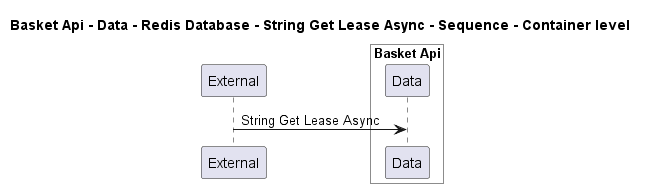

The diagram above was rendered by PlantUML. Its source (embedded in the PNG):
@startuml
!pragma layout smetana

title Basket Api - Data - Redis Database - String Get Lease Async - Sequence - Container level

participant "External" as C4InterFlow.SoftwareSystems.ExternalSystem

box "Basket Api" #White
    participant "Data" as dotnet.eShop.Architecture.SoftwareSystems.BasketApi.Containers.Data
end box


C4InterFlow.SoftwareSystems.ExternalSystem -> dotnet.eShop.Architecture.SoftwareSystems.BasketApi.Containers.Data : String Get Lease Async


@enduml